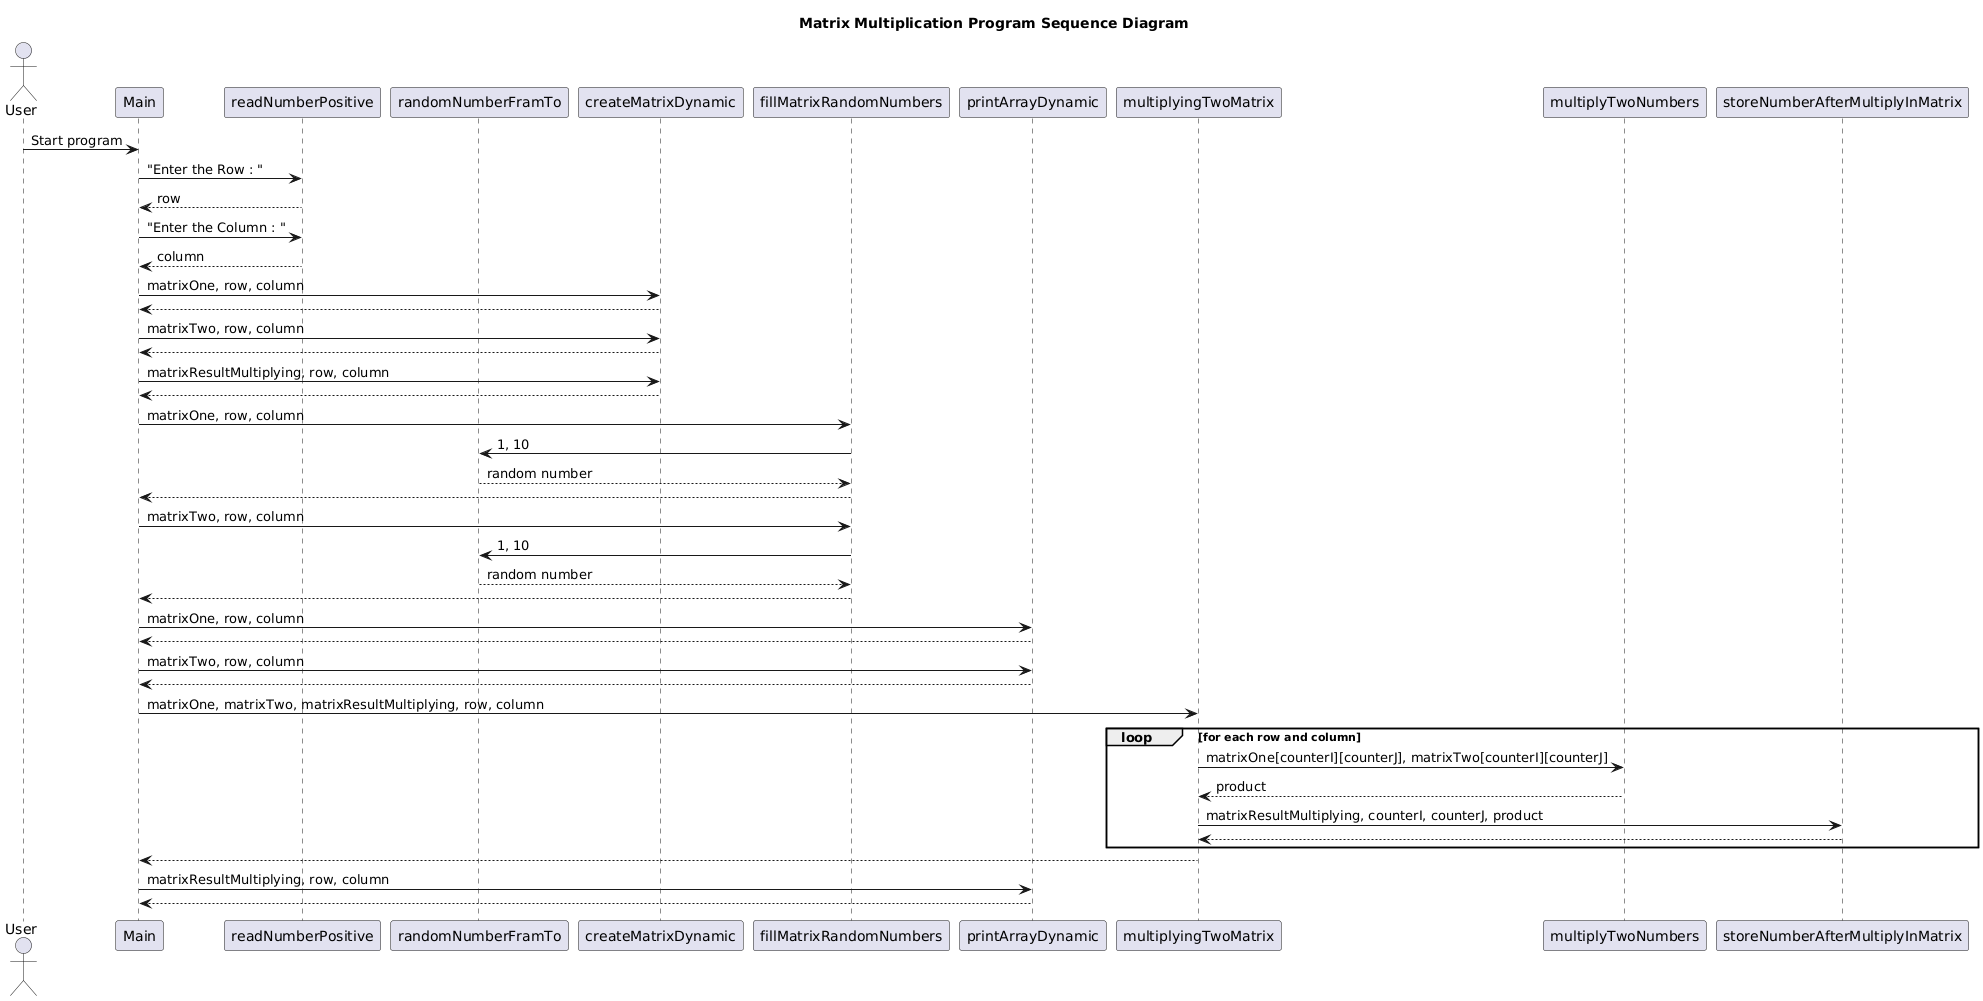

The diagram above was rendered by PlantUML. Its source (embedded in the PNG):
@startuml
title Matrix Multiplication Program Sequence Diagram

actor User
participant Main
participant readNumberPositive
participant randomNumberFramTo
participant createMatrixDynamic
participant fillMatrixRandomNumbers
participant printArrayDynamic
participant multiplyingTwoMatrix
participant multiplyTwoNumbers
participant storeNumberAfterMultiplyInMatrix

User -> Main: Start program
Main -> readNumberPositive: "Enter the Row : "
readNumberPositive --> Main: row
Main -> readNumberPositive: "Enter the Column : "
readNumberPositive --> Main: column

Main -> createMatrixDynamic: matrixOne, row, column
createMatrixDynamic --> Main: 
Main -> createMatrixDynamic: matrixTwo, row, column
createMatrixDynamic --> Main: 
Main -> createMatrixDynamic: matrixResultMultiplying, row, column
createMatrixDynamic --> Main: 

Main -> fillMatrixRandomNumbers: matrixOne, row, column
fillMatrixRandomNumbers -> randomNumberFramTo: 1, 10
randomNumberFramTo --> fillMatrixRandomNumbers: random number
fillMatrixRandomNumbers --> Main: 
Main -> fillMatrixRandomNumbers: matrixTwo, row, column
fillMatrixRandomNumbers -> randomNumberFramTo: 1, 10
randomNumberFramTo --> fillMatrixRandomNumbers: random number
fillMatrixRandomNumbers --> Main: 

Main -> printArrayDynamic: matrixOne, row, column
printArrayDynamic --> Main: 
Main -> printArrayDynamic: matrixTwo, row, column
printArrayDynamic --> Main: 

Main -> multiplyingTwoMatrix: matrixOne, matrixTwo, matrixResultMultiplying, row, column
loop for each row and column
    multiplyingTwoMatrix -> multiplyTwoNumbers: matrixOne[counterI][counterJ], matrixTwo[counterI][counterJ]
    multiplyTwoNumbers --> multiplyingTwoMatrix: product
    multiplyingTwoMatrix -> storeNumberAfterMultiplyInMatrix: matrixResultMultiplying, counterI, counterJ, product
    storeNumberAfterMultiplyInMatrix --> multiplyingTwoMatrix: 
end
multiplyingTwoMatrix --> Main: 

Main -> printArrayDynamic: matrixResultMultiplying, row, column
printArrayDynamic --> Main:
@enduml